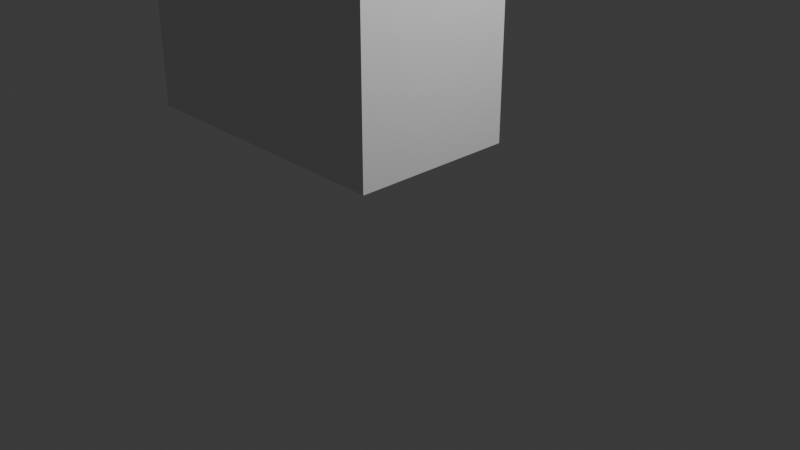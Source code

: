 # Source: untitled.blend  (saved by Blender 4.0.36; exported with 4.5.12 LTS)
import bpy
from mathutils import Matrix  # noqa: F401  (used for matrix-valued properties, if any)

bpy.ops.wm.read_factory_settings(use_empty=True)
scene = bpy.context.scene
scene.name = 'Scene'

# ---- collections
col_collection = bpy.data.collections.new('Collection'); scene.collection.children.link(col_collection)

# ---- materials (node trees are filled in below, after node groups)
mat_material = bpy.data.materials.new('Material')
mat_material.alpha_threshold = 0.0
mat_material.use_transparent_shadow = False
mat_material.roughness = 0.5
mat_material.line_color = (0.0, 0.0, 0.0, 1.0)
mat_material_001 = bpy.data.materials.new('Material.001')
mat_material_001.alpha_threshold = 0.0
mat_material_001.use_transparent_shadow = False
mat_material_001.roughness = 0.5
mat_material_001.line_color = (0.0, 0.0, 0.0, 1.0)
mat_material_002 = bpy.data.materials.new('Material.002')
mat_material_002.alpha_threshold = 0.0
mat_material_002.use_transparent_shadow = False
mat_material_002.roughness = 0.5
mat_material_002.line_color = (0.0, 0.0, 0.0, 1.0)
mat_material_003 = bpy.data.materials.new('Material.003')
mat_material_003.alpha_threshold = 0.0
mat_material_003.use_transparent_shadow = False
mat_material_003.roughness = 0.5
mat_material_003.line_color = (0.0, 0.0, 0.0, 1.0)
mat_material_004 = bpy.data.materials.new('Material.004')
mat_material_004.alpha_threshold = 0.0
mat_material_004.use_transparent_shadow = False
mat_material_004.roughness = 0.5
mat_material_004.line_color = (0.0, 0.0, 0.0, 1.0)

# ---- material node trees
mat_material.use_nodes = True; mat_material.node_tree.nodes.clear()
_N = mat_material.node_tree.nodes; _L = mat_material.node_tree.links
n0 = _N.new('ShaderNodeOutputMaterial'); n0.name = 'Material Output'; n0.location = (300, 300)
n1 = _N.new('ShaderNodeBsdfPrincipled'); n1.name = 'Principled BSDF'; n1.location = (10, 300)
n1.inputs[3].default_value = 1.45
_L.new(n1.outputs[0], n0.inputs[0])
n0.is_active_output = True
mat_material_001.use_nodes = True; mat_material_001.node_tree.nodes.clear()
_N = mat_material_001.node_tree.nodes; _L = mat_material_001.node_tree.links
n0 = _N.new('ShaderNodeOutputMaterial'); n0.name = 'Material Output'; n0.location = (300, 300)
n1 = _N.new('ShaderNodeBsdfPrincipled'); n1.name = 'Principled BSDF'; n1.location = (10, 300)
n1.inputs[3].default_value = 1.45
_L.new(n1.outputs[0], n0.inputs[0])
n0.is_active_output = True
mat_material_002.use_nodes = True; mat_material_002.node_tree.nodes.clear()
_N = mat_material_002.node_tree.nodes; _L = mat_material_002.node_tree.links
n0 = _N.new('ShaderNodeOutputMaterial'); n0.name = 'Material Output'; n0.location = (300, 300)
n1 = _N.new('ShaderNodeBsdfPrincipled'); n1.name = 'Principled BSDF'; n1.location = (10, 300)
n1.inputs[3].default_value = 1.45
_L.new(n1.outputs[0], n0.inputs[0])
n0.is_active_output = True
mat_material_003.use_nodes = True; mat_material_003.node_tree.nodes.clear()
_N = mat_material_003.node_tree.nodes; _L = mat_material_003.node_tree.links
n0 = _N.new('ShaderNodeOutputMaterial'); n0.name = 'Material Output'; n0.location = (300, 300)
n1 = _N.new('ShaderNodeBsdfPrincipled'); n1.name = 'Principled BSDF'; n1.location = (10, 300)
n1.inputs[3].default_value = 1.45
_L.new(n1.outputs[0], n0.inputs[0])
n0.is_active_output = True
mat_material_004.use_nodes = True; mat_material_004.node_tree.nodes.clear()
_N = mat_material_004.node_tree.nodes; _L = mat_material_004.node_tree.links
n0 = _N.new('ShaderNodeOutputMaterial'); n0.name = 'Material Output'; n0.location = (300, 300)
n1 = _N.new('ShaderNodeBsdfPrincipled'); n1.name = 'Principled BSDF'; n1.location = (10, 300)
n1.inputs[3].default_value = 1.45
_L.new(n1.outputs[0], n0.inputs[0])
n0.is_active_output = True

# ---- world
world_world = bpy.data.worlds.new('World'); scene.world = world_world
world_world.use_nodes = True; world_world.node_tree.nodes.clear()
_N = world_world.node_tree.nodes; _L = world_world.node_tree.links
n0 = _N.new('ShaderNodeOutputWorld'); n0.name = 'World Output'; n0.location = (300, 300)
n1 = _N.new('ShaderNodeBackground'); n1.name = 'Background'; n1.location = (10, 300)
n1.inputs[0].default_value = (0.05088, 0.05088, 0.05088, 1.0)
_L.new(n1.outputs[0], n0.inputs[0])
n0.is_active_output = True
world_world.color = (0.05088, 0.05088, 0.05088)
world_world.use_sun_shadow = False
world_world.sun_shadow_jitter_overblur = 0.0

# ---- cameras
cam_camera = bpy.data.cameras.new('Camera')
cam_camera.clip_end = 100.0
cam_camera.ortho_scale = 7.314

# ---- lights
light_light = bpy.data.lights.new('Light', 'POINT')
light_light.transmission_factor = 0.0
light_light.use_soft_falloff = False
light_light.energy = 1000.0
light_light.shadow_soft_size = 0.1
light_light.shadow_maximum_resolution = 0.006
light_light.use_absolute_resolution = True

# ---- meshes
me_cube = bpy.data.meshes.new('Cube')
me_cube.from_pydata([(1.0, 1.0, 1.0), (1.0, 1.0, -1.0), (1.0, -1.0, 1.0), (1.0, -1.0, -1.0), (-1.0, 1.0, 1.0), (-1.0, 1.0, -1.0), (-1.0, -1.0, 1.0), (-1.0, -1.0, -1.0)], [], [(0, 4, 6, 2), (3, 2, 6, 7), (7, 6, 4, 5), (5, 1, 3, 7), (1, 0, 2, 3), (5, 4, 0, 1)])
_uv = me_cube.uv_layers.new(name='UVMap')
_uv.uv.foreach_set('vector', [0.625, 0.5, 0.875, 0.5, 0.875, 0.75, 0.625, 0.75, 0.375, 0.75, 0.625, 0.75, 0.625, 1.0, 0.375, 1.0, 0.375, 0.0, 0.625, 0.0, 0.625, 0.25, 0.375, 0.25, 0.125, 0.5, 0.375, 0.5, 0.375, 0.75, 0.125, 0.75, 0.375, 0.5, 0.625, 0.5, 0.625, 0.75, 0.375, 0.75, 0.375, 0.25, 0.625, 0.25, 0.625, 0.5, 0.375, 0.5])
me_cube.materials.append(mat_material)
me_cube.use_mirror_vertex_groups = False
me_cube.update()
me_cube_001 = bpy.data.meshes.new('Cube.001')
me_cube_001.from_pydata([(1.0, 1.0, 1.0), (1.0, 1.0, -1.0), (1.0, -1.0, 1.0), (1.0, -1.0, -1.0), (-1.0, 1.0, 1.0), (-1.0, 1.0, -1.0), (-1.0, -1.0, 1.0), (-1.0, -1.0, -1.0)], [], [(0, 4, 6, 2), (3, 2, 6, 7), (7, 6, 4, 5), (5, 1, 3, 7), (1, 0, 2, 3), (5, 4, 0, 1)])
_uv = me_cube_001.uv_layers.new(name='UVMap')
_uv.uv.foreach_set('vector', [0.625, 0.5, 0.875, 0.5, 0.875, 0.75, 0.625, 0.75, 0.375, 0.75, 0.625, 0.75, 0.625, 1.0, 0.375, 1.0, 0.375, 0.0, 0.625, 0.0, 0.625, 0.25, 0.375, 0.25, 0.125, 0.5, 0.375, 0.5, 0.375, 0.75, 0.125, 0.75, 0.375, 0.5, 0.625, 0.5, 0.625, 0.75, 0.375, 0.75, 0.375, 0.25, 0.625, 0.25, 0.625, 0.5, 0.375, 0.5])
me_cube_001.materials.append(mat_material_001)
me_cube_001.use_mirror_vertex_groups = False
me_cube_001.update()
me_cube_002 = bpy.data.meshes.new('Cube.002')
me_cube_002.from_pydata([(1.0, 1.0, 1.0), (1.0, 1.0, -1.0), (1.0, -1.0, 1.0), (1.0, -1.0, -1.0), (-1.0, 1.0, 1.0), (-1.0, 1.0, -1.0), (-1.0, -1.0, 1.0), (-1.0, -1.0, -1.0)], [], [(0, 4, 6, 2), (3, 2, 6, 7), (7, 6, 4, 5), (5, 1, 3, 7), (1, 0, 2, 3), (5, 4, 0, 1)])
_uv = me_cube_002.uv_layers.new(name='UVMap')
_uv.uv.foreach_set('vector', [0.625, 0.5, 0.875, 0.5, 0.875, 0.75, 0.625, 0.75, 0.375, 0.75, 0.625, 0.75, 0.625, 1.0, 0.375, 1.0, 0.375, 0.0, 0.625, 0.0, 0.625, 0.25, 0.375, 0.25, 0.125, 0.5, 0.375, 0.5, 0.375, 0.75, 0.125, 0.75, 0.375, 0.5, 0.625, 0.5, 0.625, 0.75, 0.375, 0.75, 0.375, 0.25, 0.625, 0.25, 0.625, 0.5, 0.375, 0.5])
me_cube_002.materials.append(mat_material_002)
me_cube_002.use_mirror_vertex_groups = False
me_cube_002.update()
me_cube_003 = bpy.data.meshes.new('Cube.003')
me_cube_003.from_pydata([(1.0, 1.0, 1.0), (1.0, 1.0, -1.0), (1.0, -1.0, 1.0), (1.0, -1.0, -1.0), (-1.0, 1.0, 1.0), (-1.0, 1.0, -1.0), (-1.0, -1.0, 1.0), (-1.0, -1.0, -1.0)], [], [(0, 4, 6, 2), (3, 2, 6, 7), (7, 6, 4, 5), (5, 1, 3, 7), (1, 0, 2, 3), (5, 4, 0, 1)])
_uv = me_cube_003.uv_layers.new(name='UVMap')
_uv.uv.foreach_set('vector', [0.625, 0.5, 0.875, 0.5, 0.875, 0.75, 0.625, 0.75, 0.375, 0.75, 0.625, 0.75, 0.625, 1.0, 0.375, 1.0, 0.375, 0.0, 0.625, 0.0, 0.625, 0.25, 0.375, 0.25, 0.125, 0.5, 0.375, 0.5, 0.375, 0.75, 0.125, 0.75, 0.375, 0.5, 0.625, 0.5, 0.625, 0.75, 0.375, 0.75, 0.375, 0.25, 0.625, 0.25, 0.625, 0.5, 0.375, 0.5])
me_cube_003.materials.append(mat_material_003)
me_cube_003.use_mirror_vertex_groups = False
me_cube_003.update()
me_cube_004 = bpy.data.meshes.new('Cube.004')
me_cube_004.from_pydata([(1.0, 1.0, 1.0), (1.0, 1.0, -1.0), (1.0, -1.0, 1.0), (1.0, -1.0, -1.0), (-1.0, 1.0, 1.0), (-1.0, 1.0, -1.0), (-1.0, -1.0, 1.0), (-1.0, -1.0, -1.0)], [], [(0, 4, 6, 2), (3, 2, 6, 7), (7, 6, 4, 5), (5, 1, 3, 7), (1, 0, 2, 3), (5, 4, 0, 1)])
_uv = me_cube_004.uv_layers.new(name='UVMap')
_uv.uv.foreach_set('vector', [0.625, 0.5, 0.875, 0.5, 0.875, 0.75, 0.625, 0.75, 0.375, 0.75, 0.625, 0.75, 0.625, 1.0, 0.375, 1.0, 0.375, 0.0, 0.625, 0.0, 0.625, 0.25, 0.375, 0.25, 0.125, 0.5, 0.375, 0.5, 0.375, 0.75, 0.125, 0.75, 0.375, 0.5, 0.625, 0.5, 0.625, 0.75, 0.375, 0.75, 0.375, 0.25, 0.625, 0.25, 0.625, 0.5, 0.375, 0.5])
me_cube_004.materials.append(mat_material_004)
me_cube_004.use_mirror_vertex_groups = False
me_cube_004.update()

# ---- objects
ob_cube = bpy.data.objects.new('Cube', me_cube)
ob_light = bpy.data.objects.new('Light', light_light)
ob_camera = bpy.data.objects.new('Camera', cam_camera)
ob_cube_001 = bpy.data.objects.new('Cube.001', me_cube_001)
ob_cube_002 = bpy.data.objects.new('Cube.002', me_cube_002)
ob_cube_003 = bpy.data.objects.new('Cube.003', me_cube_003)
ob_cube_004 = bpy.data.objects.new('Cube.004', me_cube_004)

# ---- transforms, parenting, visibility, modifiers, constraints
ob_cube.location = (-8.536, 0.0, 9.868)
ob_cube.scale = (-10.01, 0.9121, 2.116)
ob_cube.lock_rotations_4d = False
ob_cube.empty_display_type = 'ARROWS'
ob_cube.lineart.crease_threshold = 0.0
ob_light.location = (4.076, 1.005, 5.904)
ob_light.rotation_euler = (0.6503, 0.05522, 1.866)
ob_light.lock_rotations_4d = False
ob_light.empty_display_type = 'ARROWS'
ob_light.color = (0.0, 0.0, 0.0, 0.0)
ob_light.lineart.crease_threshold = 0.0
ob_camera.location = (7.359, -6.926, 4.958)
ob_camera.rotation_euler = (1.109, 0.0, 0.8149)
ob_camera.lock_rotations_4d = False
ob_camera.empty_display_type = 'ARROWS'
ob_camera.color = (0.0, 0.0, 0.0, 0.0)
ob_camera.display_type = 'WIRE'
ob_camera.lineart.crease_threshold = 0.0
ob_cube_001.location = (-1.106, 0.0, 4.457)
ob_cube_001.scale = (1.602, 0.9121, 3.74)
ob_cube_001.lock_rotations_4d = False
ob_cube_001.empty_display_type = 'ARROWS'
ob_cube_001.lineart.crease_threshold = 0.0
ob_cube_002.location = (-21.15, 0.0, 10.68)
ob_cube_002.scale = (3.05, 0.8968, 0.8468)
ob_cube_002.lock_rotations_4d = False
ob_cube_002.empty_display_type = 'ARROWS'
ob_cube_002.lineart.crease_threshold = 0.0
ob_cube_003.location = (-12.84, 0.0, 5.837)
ob_cube_003.scale = (3.297, 0.5636, 2.21)
ob_cube_003.lock_rotations_4d = False
ob_cube_003.empty_display_type = 'ARROWS'
ob_cube_003.lineart.crease_threshold = 0.0
ob_cube_004.location = (-17.58, 0.0, 12.37)
ob_cube_004.scale = (0.5051, 0.1184, 1.101)
ob_cube_004.lock_rotations_4d = False
ob_cube_004.empty_display_type = 'ARROWS'
ob_cube_004.lineart.crease_threshold = 0.0

# ---- collection membership
col_collection.objects.link(ob_cube)
col_collection.objects.link(ob_light)
col_collection.objects.link(ob_camera)
col_collection.objects.link(ob_cube_001)
col_collection.objects.link(ob_cube_002)
col_collection.objects.link(ob_cube_003)
col_collection.objects.link(ob_cube_004)

# ---- scene / render settings (as saved in the file)
scene.camera = ob_camera
scene.frame_start = 1; scene.frame_end = 250; scene.frame_set(24)
scene.render.engine = 'BLENDER_EEVEE_NEXT'
scene.cycles.sampling_pattern = 'TABULATED_SOBOL'
bpy.context.view_layer.update()
